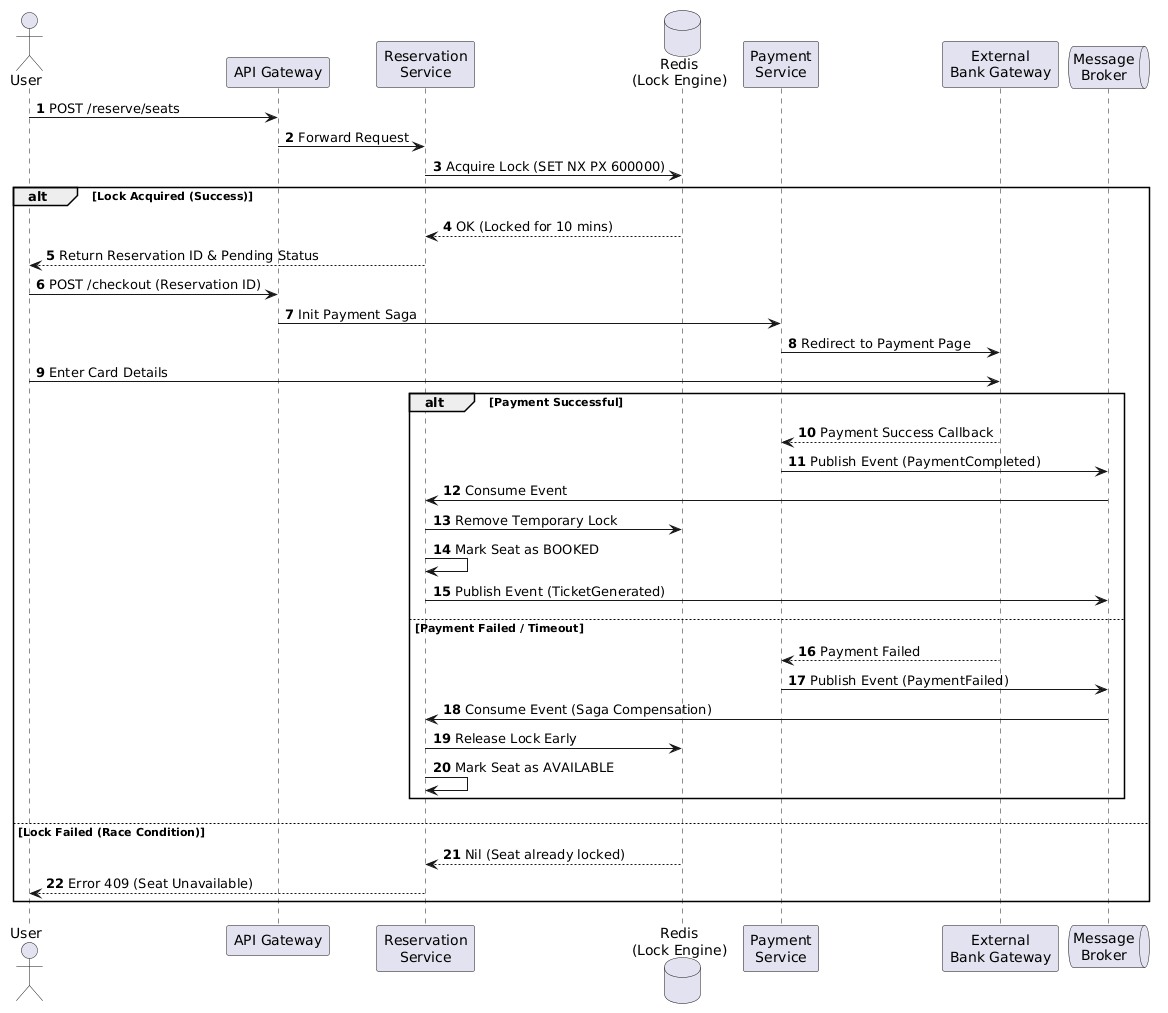

The diagram above was rendered by PlantUML. Its source (embedded in the PNG):
@startuml
autonumber
actor "User" as User
participant "API Gateway" as Gateway
participant "Reservation\nService" as RS
database "Redis\n(Lock Engine)" as Redis
participant "Payment\nService" as PS
participant "External\nBank Gateway" as Bank
queue "Message\nBroker" as Broker

User -> Gateway : POST /reserve/seats
Gateway -> RS : Forward Request
RS -> Redis : Acquire Lock (SET NX PX 600000)

alt Lock Acquired (Success)
    Redis --> RS : OK (Locked for 10 mins)
    RS --> User : Return Reservation ID & Pending Status
    
    User -> Gateway : POST /checkout (Reservation ID)
    Gateway -> PS : Init Payment Saga
    PS -> Bank : Redirect to Payment Page
    User -> Bank : Enter Card Details
    
    alt Payment Successful
        Bank --> PS : Payment Success Callback
        PS -> Broker : Publish Event (PaymentCompleted)
        Broker -> RS : Consume Event
        RS -> Redis : Remove Temporary Lock
        RS -> RS : Mark Seat as BOOKED
        RS -> Broker : Publish Event (TicketGenerated)
    else Payment Failed / Timeout
        Bank --> PS : Payment Failed
        PS -> Broker : Publish Event (PaymentFailed)
        Broker -> RS : Consume Event (Saga Compensation)
        RS -> Redis : Release Lock Early
        RS -> RS : Mark Seat as AVAILABLE
    end

else Lock Failed (Race Condition)
    Redis --> RS : Nil (Seat already locked)
    RS --> User : Error 409 (Seat Unavailable)
end
@enduml